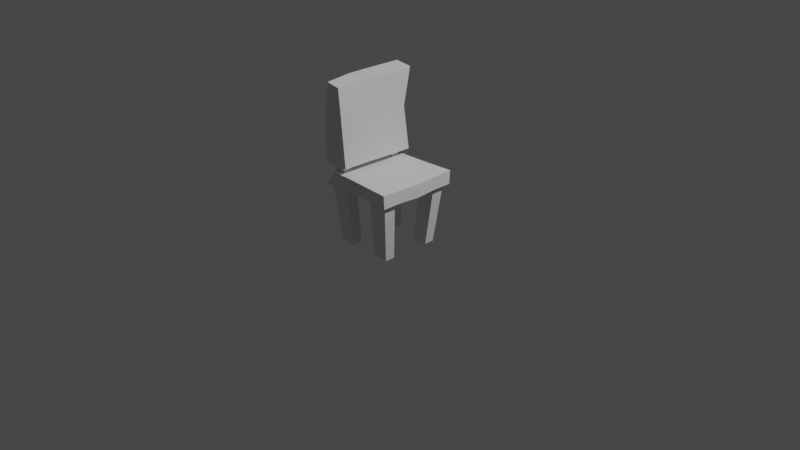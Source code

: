 # Source: chair.blend  (saved by Blender 3.5.10; exported with 4.5.12 LTS)
import bpy
from mathutils import Matrix  # noqa: F401  (used for matrix-valued properties, if any)

bpy.ops.wm.read_factory_settings(use_empty=True)
scene = bpy.context.scene
scene.name = 'Scene'

# ---- collections
col_collection = bpy.data.collections.new('Collection'); scene.collection.children.link(col_collection)

# ---- node groups
ng_auto_smooth = bpy.data.node_groups.new('Auto Smooth', 'GeometryNodeTree')
_s = ng_auto_smooth.interface.new_socket(name='Geometry', in_out='OUTPUT', socket_type='NodeSocketGeometry')
_s = ng_auto_smooth.interface.new_socket(name='Geometry', in_out='INPUT', socket_type='NodeSocketGeometry')
_s = ng_auto_smooth.interface.new_socket(name='Angle', in_out='INPUT', socket_type='NodeSocketFloat')
_s.subtype = 'ANGLE'
_s.min_value = 0.0
_s.max_value = 3.142
ng_auto_smooth.is_modifier = True
_N = ng_auto_smooth.nodes; _L = ng_auto_smooth.links
n0 = _N.new('NodeGroupOutput'); n0.name = 'Group Output'; n0.location = (480, -100)
n1 = _N.new('NodeGroupInput'); n1.name = 'Group Input'; n1.location = (-420, -300)
n2 = _N.new('NodeGroupInput'); n2.name = 'Group Input.001'; n2.location = (-60, -100)
n3 = _N.new('GeometryNodeSetShadeSmooth'); n3.name = 'Set Shade Smooth'; n3.location = (120, -100)
n3.domain = 'EDGE'
n4 = _N.new('GeometryNodeSetShadeSmooth'); n4.name = 'Set Shade Smooth.001'; n4.location = (300, -100)
n5 = _N.new('GeometryNodeInputMeshEdgeAngle'); n5.name = 'Edge Angle'; n5.location = (-420, -220)
n6 = _N.new('GeometryNodeInputEdgeSmooth'); n6.name = 'Is Edge Smooth'; n6.location = (-60, -160)
n7 = _N.new('GeometryNodeInputShadeSmooth'); n7.name = 'Is Face Smooth'; n7.location = (-240, -340)
n8 = _N.new('FunctionNodeBooleanMath'); n8.name = 'Boolean Math'; n8.location = (-60, -220)
n9 = _N.new('FunctionNodeCompare'); n9.name = 'Compare'; n9.location = (-240, -180)
n9.operation = 'LESS_EQUAL'
_L.new(n5.outputs[0], n9.inputs[0])
_L.new(n4.outputs[0], n0.inputs[0])
_L.new(n1.outputs[1], n9.inputs[1])
_L.new(n9.outputs[0], n8.inputs[0])
_L.new(n7.outputs[0], n8.inputs[1])
_L.new(n2.outputs[0], n3.inputs[0])
_L.new(n6.outputs[0], n3.inputs[1])
_L.new(n3.outputs[0], n4.inputs[0])
_L.new(n8.outputs[0], n3.inputs[2])
n0.is_active_output = True

# ---- world
world_world = bpy.data.worlds.new('World'); scene.world = world_world
world_world.use_nodes = True; world_world.node_tree.nodes.clear()
_N = world_world.node_tree.nodes; _L = world_world.node_tree.links
n0 = _N.new('ShaderNodeOutputWorld'); n0.name = 'World Output'; n0.location = (300, 300)
n1 = _N.new('ShaderNodeBackground'); n1.name = 'Background'; n1.location = (10, 300)
n1.inputs[0].default_value = (0.05088, 0.05088, 0.05088, 1.0)
_L.new(n1.outputs[0], n0.inputs[0])
n0.is_active_output = True
world_world.color = (0.05088, 0.05088, 0.05088)
world_world.use_sun_shadow = False
world_world.sun_shadow_jitter_overblur = 0.0

# ---- cameras
cam_camera = bpy.data.cameras.new('Camera')
cam_camera.clip_end = 100.0
cam_camera.ortho_scale = 7.314

# ---- lights
light_light = bpy.data.lights.new('Light', 'POINT')
light_light.transmission_factor = 0.0
light_light.energy = 1000.0
light_light.shadow_soft_size = 0.1
light_light.shadow_maximum_resolution = 0.006
light_light.use_absolute_resolution = True

# ---- meshes
me_cube_009 = bpy.data.meshes.new('Cube.009')
me_cube_009.from_pydata([(-0.8992, -0.8992, -1.0), (-0.8518, -0.8324, 1.0), (-0.8992, 0.8992, -1.0), (-0.8222, 0.8076, 1.0), (0.9049, -0.9214, -1.0), (1.0, -1.036, 1.0), (0.9049, 0.9213, -1.0), (1.0, 1.06, 1.0), (-0.8992, 0.6044, -1.0), (-1.0, 0.003634, -0.826), (-0.8992, -0.5972, -1.0), (-0.8518, -0.6042, 1.0), (-1.0, 0.003634, 1.0), (-0.8223, 0.6346, 1.0), (0.9049, -0.6119, -1.0), (1.0, 0.02983, -1.246), (0.9049, 0.6193, -1.0), (1.0, 0.5036, 0.91), (1.0, 0.003634, 0.7325), (1.0, -0.4964, 0.903), (0.4284, 0.9213, -1.0), (-0.4341, 0.8992, -1.0), (-0.547, 0.8321, 1.0), (0.3333, 1.0, 1.0), (-0.4341, -0.8992, -1.0), (0.4284, -0.9214, -1.0), (0.3333, -1.0, 1.0), (-0.6111, -0.8146, 1.0), (-0.547, 0.6356, 1.0), (-0.6111, -0.6239, 1.0), (0.4284, 0.6193, -1.0), (-0.4341, 0.6044, -1.0), (0.4284, -0.6119, -1.0), (-0.4341, -0.5972, -1.0), (-1.001, -0.4946, -1.071), (-1.0, -1.0, -1.0), (-0.3333, 1.0, -0.834), (-1.0, 1.0, -1.0), (1.008, 0.516, -1.0), (1.008, 1.025, -1.0), (0.3251, -1.025, -0.8004), (1.008, -1.025, -1.0), (-1.0, 0.5036, -1.0), (1.008, -0.5087, -1.0), (-0.3333, 0.5036, -1.0), (-0.3333, -0.4964, -1.0), (0.3251, 1.025, -1.0), (-0.3333, -1.0, -1.0), (0.3251, 0.516, -1.0), (0.3251, -0.5087, -1.0), (-0.7593, -0.5039, -9.998), (-0.7593, -0.759, -9.998), (-0.3666, 0.7595, -9.998), (-0.7593, 0.7595, -9.998), (0.7593, 0.5106, -9.998), (0.7593, 0.7595, -9.998), (0.3666, -0.759, -9.998), (0.7593, -0.759, -9.998), (-0.7593, 0.5106, -9.998), (0.7593, -0.5039, -9.998), (-0.3666, 0.5106, -9.998), (-0.3666, -0.5039, -9.998), (0.3666, 0.7595, -9.998), (-0.3666, -0.759, -9.998), (0.3666, 0.5106, -9.998), (0.3666, -0.5039, -9.998), (-0.9777, 0.4701, 1.0), (-0.9777, 0.9908, 1.0), (-0.3556, -0.9634, 1.0), (-0.7396, -0.9964, 1.0), (-0.9777, -0.4631, 0.8681), (-0.3556, 0.9587, 1.0), (-0.3556, 0.4701, 1.0), (-0.3556, -0.4631, 1.0), (-0.9128, 0.5909, 3.354), (-0.9128, 0.9128, 3.354), (-0.4206, -0.9128, 3.354), (-0.9128, -0.9128, 3.354), (-0.9128, -0.5836, 3.354), (-0.4206, 0.9128, 3.354), (-0.4206, 0.5909, 3.354), (-0.4206, -0.5836, 3.354), (-0.9429, -1.024, 2.178), (-0.8036, -1.051, 14.33), (-0.9317, 0.9949, 1.888), (-0.8346, 1.098, 14.48), (-0.3962, -0.9326, 2.051), (-0.3925, -1.098, 14.14), (-0.3758, 1.039, 1.888), (-0.3976, 1.095, 14.19), (-0.9468, -1.038, 8.251), (-0.9317, 1.046, 8.18), (-0.5194, 1.018, 8.244), (-0.3943, -1.015, 8.217), (-0.9354, 0.3217, 1.985), (-0.9392, -0.3514, 2.081), (-0.9125, -0.3352, 14.38), (-0.8877, 0.3812, 14.43), (-0.3967, -0.2756, 1.996), (-0.3748, 0.3815, 1.942), (-0.3959, 0.3636, 13.92), (-0.3942, -0.3672, 14.42), (-0.4589, 0.0354, 8.231), (-0.3952, 0.03401, 14.15), (-0.3855, 0.05965, 1.969), (-0.8979, 0.08565, 14.41), (-0.9392, 0.01501, 8.215), (-0.9375, -0.04737, 2.038), (0.2929, 0.4862, 0.957), (0.2854, -0.4788, 0.9541)], [], [(10, 33, 61, 50), (11, 1, 77, 78), (13, 28, 80, 74), (33, 24, 63, 61), (68, 69, 35, 47, 40, 41, 5, 26), (23, 7, 39, 46, 36, 37, 67, 71), (19, 5, 41, 43, 15, 18), (31, 8, 58, 60), (101, 87, 93, 102, 103), (30, 20, 62, 64), (66, 67, 37, 42, 9, 12), (10, 0, 35, 34), (21, 2, 37, 36), (16, 6, 39, 38), (25, 4, 41, 40), (2, 8, 42, 37), (4, 14, 43, 41), (8, 31, 44, 42), (33, 10, 34, 45), (6, 20, 46, 39), (0, 24, 47, 35), (30, 16, 38, 48), (14, 32, 49, 43), (31, 21, 36, 44), (20, 30, 48, 46), (24, 33, 45, 47), (32, 25, 40, 49), (65, 59, 57, 56), (62, 55, 54, 64), (53, 52, 60, 58), (50, 61, 63, 51), (0, 10, 50, 51), (25, 32, 65, 56), (20, 6, 55, 62), (2, 21, 52, 53), (24, 0, 51, 63), (6, 16, 54, 55), (16, 30, 64, 54), (4, 25, 56, 57), (32, 14, 59, 65), (8, 2, 53, 58), (21, 31, 60, 52), (14, 4, 57, 59), (13, 3, 67, 66), (27, 1, 69, 68), (1, 11, 70, 69), (3, 22, 71, 67), (28, 13, 66, 72), (11, 29, 73, 70), (22, 28, 72, 71), (29, 27, 68, 73), (81, 78, 77, 76), (79, 75, 74, 80), (3, 13, 74, 75), (27, 29, 81, 76), (29, 11, 78, 81), (22, 3, 75, 79), (1, 27, 76, 77), (28, 22, 79, 80), (96, 83, 87, 101, 103, 100, 89, 85, 97, 105), (48, 38, 15, 43, 49, 40, 47, 45, 34, 9, 42, 44, 36, 46), (95, 98, 86, 82), (97, 85, 91, 106, 105), (93, 87, 83, 90), (84, 88, 99, 94), (94, 99, 104, 98, 95, 107), (73, 68, 26, 5, 19, 109), (91, 85, 89, 92), (18, 15, 38, 39, 7, 17), (92, 102, 104, 99, 88), (103, 102, 92, 89, 100), (104, 102, 93, 86, 98), (92, 88, 84, 91), (90, 106, 107, 95, 82), (107, 106, 91, 84, 94), (105, 106, 90, 83, 96), (90, 82, 86, 93), (72, 66, 12, 70, 73), (72, 108, 17, 7, 23, 71), (19, 18, 17, 108), (12, 9, 34, 35, 69, 70), (109, 108, 72, 73), (108, 109, 19)])
me_cube_009.polygons.foreach_set('use_smooth', [True] * 83)
_uv = me_cube_009.uv_layers.new(name='UVMap')
_uv.uv.foreach_set('vector', [0.8858, 0.0, 0.9204, 0.0002606, 0.9204, 0.6698, 0.8912, 0.6696, 0.4423, 0.1542, 0.4593, 0.1543, 0.4648, 0.3294, 0.4403, 0.3294, 0.6697, 0.4846, 0.6902, 0.4846, 0.6996, 0.6598, 0.663, 0.6598, 0.3909, 0.999, 0.3685, 0.9992, 0.372, 0.3296, 0.3909, 0.3294, 0.8946, 0.7779, 0.8946, 0.8065, 0.7458, 0.8259, 0.7458, 0.7763, 0.7607, 0.7273, 0.7458, 0.6765, 0.8946, 0.6771, 0.8946, 0.7266, 0.7458, 0.8761, 0.7458, 0.8265, 0.8946, 0.8259, 0.8946, 0.8767, 0.8823, 0.9257, 0.8946, 0.9753, 0.7458, 0.9737, 0.7458, 0.9274, 0.5944, 0.1599, 0.5543, 0.1671, 0.5551, 0.01832, 0.5935, 0.01832, 0.6336, 0.0, 0.6316, 0.1472, 0.955, 0.6696, 0.9204, 0.6698, 0.9258, 0.0002143, 0.955, 0.0, 0.05428, 0.9318, 0.0, 0.9111, 0.008168, 0.4703, 0.08639, 0.4716, 0.08424, 0.9118, 0.4134, 0.9991, 0.3909, 0.9994, 0.3949, 0.3296, 0.4134, 0.3294, 0.3621, 0.154, 0.3234, 0.1539, 0.323, 0.005077, 0.3599, 0.00514, 0.3971, 0.01815, 0.3968, 0.154, 0.6038, 0.9465, 0.6038, 0.969, 0.5963, 0.9765, 0.5963, 0.9387, 0.6384, 0.8352, 0.6038, 0.8352, 0.5963, 0.8277, 0.646, 0.8282, 0.7381, 0.856, 0.7381, 0.8336, 0.7458, 0.8259, 0.7458, 0.8637, 0.7026, 0.9706, 0.7381, 0.9706, 0.7458, 0.9783, 0.695, 0.9789, 0.6038, 0.8352, 0.6038, 0.8571, 0.5963, 0.8646, 0.5963, 0.8277, 0.7381, 0.9706, 0.7381, 0.9476, 0.7458, 0.9399, 0.7458, 0.9783, 0.6038, 0.8571, 0.6384, 0.8571, 0.6459, 0.8646, 0.5963, 0.8646, 0.6384, 0.9465, 0.6038, 0.9465, 0.5963, 0.9387, 0.6459, 0.939, 0.7381, 0.8336, 0.7026, 0.8336, 0.6949, 0.8259, 0.7458, 0.8259, 0.6038, 0.969, 0.6384, 0.969, 0.6459, 0.9765, 0.5963, 0.9765, 0.7026, 0.856, 0.7381, 0.856, 0.7458, 0.8637, 0.6949, 0.8637, 0.7381, 0.9476, 0.7026, 0.9476, 0.6949, 0.9399, 0.7458, 0.9399, 0.6384, 0.8571, 0.6384, 0.8352, 0.646, 0.8282, 0.6459, 0.8646, 0.7026, 0.8336, 0.7026, 0.856, 0.6949, 0.8637, 0.6949, 0.8259, 0.6384, 0.969, 0.6384, 0.9465, 0.6459, 0.939, 0.6459, 0.9765, 0.7026, 0.9476, 0.7026, 0.9706, 0.695, 0.9789, 0.6949, 0.9399, 0.6291, 0.4114, 0.6291, 0.3821, 0.6481, 0.3821, 0.6481, 0.4114, 0.6481, 0.3821, 0.6481, 0.3529, 0.6666, 0.3529, 0.6666, 0.3821, 0.6666, 0.3821, 0.6666, 0.4114, 0.6481, 0.4114, 0.6481, 0.3821, 0.6291, 0.3821, 0.6291, 0.3529, 0.6481, 0.3529, 0.6481, 0.3821, 0.4134, 0.3294, 0.4359, 0.3296, 0.4359, 0.9991, 0.4169, 0.9989, 0.323, 0.3294, 0.346, 0.3297, 0.346, 0.9994, 0.327, 0.9991, 0.7457, 0.6697, 0.7102, 0.67, 0.7165, 0.0002011, 0.7457, 0.0, 0.8166, 0.0, 0.8512, 0.0002595, 0.8512, 0.67, 0.822, 0.6698, 0.8858, 0.6697, 0.8512, 0.67, 0.8566, 0.0002214, 0.8858, 0.0, 0.346, 0.3294, 0.3685, 0.3297, 0.3685, 0.9994, 0.35, 0.9992, 0.5543, 0.1671, 0.5897, 0.1674, 0.5897, 0.8369, 0.5605, 0.8367, 0.7457, 0.0, 0.7812, 0.0002404, 0.7812, 0.67, 0.7519, 0.6698, 0.8166, 0.6696, 0.7812, 0.6698, 0.7874, 0.0002001, 0.8166, 0.0, 1.0, 0.6695, 0.9781, 0.6698, 0.9815, 0.000207, 1.0, 0.0, 0.4359, 0.3294, 0.4578, 0.3296, 0.4578, 0.9992, 0.4393, 0.999, 0.9781, 0.6698, 0.955, 0.67, 0.9591, 0.0002285, 0.9781, 0.0, 0.6091, 0.7932, 0.609, 0.806, 0.5973, 0.8196, 0.5976, 0.7809, 0.6257, 0.6855, 0.6078, 0.684, 0.6163, 0.6719, 0.6448, 0.6746, 0.4593, 0.1543, 0.4423, 0.1542, 0.4316, 0.1443, 0.4718, 0.1544, 0.609, 0.806, 0.6294, 0.808, 0.6436, 0.8176, 0.5973, 0.8196, 0.6296, 0.7934, 0.6091, 0.7932, 0.5976, 0.7809, 0.6439, 0.7812, 0.6077, 0.701, 0.6256, 0.6997, 0.6445, 0.7118, 0.5986, 0.7117, 0.6294, 0.808, 0.6296, 0.7934, 0.6439, 0.7812, 0.6436, 0.8176, 0.6256, 0.6997, 0.6257, 0.6855, 0.6448, 0.6746, 0.6445, 0.7118, 0.6291, 0.4846, 0.6291, 0.448, 0.6536, 0.448, 0.6536, 0.4846, 0.6291, 0.448, 0.6291, 0.4114, 0.6531, 0.4114, 0.6531, 0.448, 0.9046, 0.6698, 0.9174, 0.6698, 0.9204, 0.8449, 0.8965, 0.8449, 0.6755, 0.1671, 0.6896, 0.1671, 0.6925, 0.3425, 0.668, 0.3425, 0.6456, 0.1671, 0.6635, 0.1671, 0.668, 0.3423, 0.6314, 0.3423, 0.5991, 0.4846, 0.6196, 0.4846, 0.6263, 0.6599, 0.5897, 0.6599, 0.6309, 0.4846, 0.6488, 0.4846, 0.663, 0.6599, 0.6263, 0.6599, 0.9238, 0.6698, 0.9385, 0.6698, 0.9444, 0.8451, 0.9204, 0.8451, 0.5897, 0.3778, 0.5981, 0.3247, 0.6291, 0.3216, 0.6282, 0.3755, 0.6287, 0.4058, 0.6291, 0.4307, 0.6282, 0.4846, 0.595, 0.4843, 0.5913, 0.4311, 0.5906, 0.4091, 0.6949, 0.8637, 0.7458, 0.8637, 0.7452, 0.8992, 0.7458, 0.9399, 0.6949, 0.9399, 0.695, 0.9789, 0.6459, 0.9765, 0.6459, 0.939, 0.5963, 0.9387, 0.5963, 0.9023, 0.5963, 0.8646, 0.6459, 0.8646, 0.646, 0.8282, 0.6949, 0.8259, 0.6314, 0.2175, 0.5911, 0.2235, 0.5908, 0.1745, 0.6314, 0.1671, 0.2698, 0.004155, 0.323, 0.0, 0.323, 0.4686, 0.2463, 0.4666, 0.2479, 0.00586, 0.5543, 0.4589, 0.5543, 0.8999, 0.5237, 0.9136, 0.5131, 0.4615, 0.6314, 0.3181, 0.5901, 0.3216, 0.5897, 0.2726, 0.6314, 0.2678, 0.6314, 0.2678, 0.5897, 0.2726, 0.5904, 0.2486, 0.5911, 0.2235, 0.6314, 0.2175, 0.6314, 0.2402, 0.6445, 0.7118, 0.6448, 0.6746, 0.6961, 0.6723, 0.7457, 0.67, 0.7456, 0.7103, 0.6923, 0.7111, 0.472, 0.4685, 0.4795, 0.0, 0.512, 0.02135, 0.5027, 0.4638, 0.6316, 0.1472, 0.6336, 0.0, 0.6697, 0.01832, 0.7076, 0.01832, 0.7102, 0.1671, 0.6688, 0.1604, 0.1596, 0.4729, 0.08639, 0.4716, 0.09027, 0.00568, 0.1142, 0.00382, 0.1631, 0.0, 0.08424, 0.9118, 0.08639, 0.4716, 0.1596, 0.4729, 0.1631, 0.9154, 0.1088, 0.8954, 0.09027, 0.00568, 0.08639, 0.4716, 0.008168, 0.4703, 0.01641, 0.01144, 0.06532, 0.007618, 0.5027, 0.4638, 0.5131, 0.9368, 0.4718, 0.9368, 0.472, 0.4685, 0.1679, 0.4645, 0.2463, 0.4666, 0.2452, 0.9263, 0.2225, 0.9232, 0.1724, 0.9164, 0.2452, 0.9263, 0.2463, 0.4666, 0.323, 0.4686, 0.3228, 0.9368, 0.2726, 0.93, 0.2479, 0.00586, 0.2463, 0.4666, 0.1679, 0.4645, 0.1631, 0.01232, 0.2166, 0.008288, 0.5131, 0.4615, 0.5135, 0.00953, 0.5543, 0.0, 0.5543, 0.4589, 0.6439, 0.7812, 0.5976, 0.7809, 0.5963, 0.7461, 0.5986, 0.7117, 0.6445, 0.7118, 0.6439, 0.7812, 0.6922, 0.7829, 0.7449, 0.7847, 0.7443, 0.8259, 0.6948, 0.821, 0.6436, 0.8176, 0.7456, 0.7103, 0.7457, 0.7478, 0.7449, 0.7847, 0.6922, 0.7829, 0.3968, 0.154, 0.3971, 0.01815, 0.4342, 0.0, 0.4718, 0.00533, 0.4718, 0.1544, 0.4316, 0.1443, 0.6923, 0.7111, 0.6922, 0.7829, 0.6439, 0.7812, 0.6445, 0.7118, 0.6922, 0.7829, 0.6923, 0.7111, 0.7456, 0.7103])
me_cube_009.update()

# ---- objects
ob_light = bpy.data.objects.new('Light', light_light)
ob_camera = bpy.data.objects.new('Camera', cam_camera)
ob_chair = bpy.data.objects.new('chair', me_cube_009)

# ---- transforms, parenting, visibility, modifiers, constraints
ob_light.location = (4.076, 1.005, 5.904)
ob_light.rotation_euler = (0.6503, 0.05522, 1.866)
ob_light.lock_rotations_4d = False
ob_light.empty_display_type = 'ARROWS'
ob_light.color = (0.0, 0.0, 0.0, 0.0)
ob_light.lineart.crease_threshold = 0.0
ob_camera.location = (7.359, -6.926, 4.958)
ob_camera.rotation_euler = (1.109, 0.0, 0.8149)
ob_camera.lock_rotations_4d = False
ob_camera.empty_display_type = 'ARROWS'
ob_camera.color = (0.0, 0.0, 0.0, 0.0)
ob_camera.display_type = 'WIRE'
ob_camera.lineart.crease_threshold = 0.0
ob_chair.location = (-0.1852, 0.01215, 0.4001)
ob_chair.scale = (0.4331, 0.4331, 0.07153)
_m = ob_chair.modifiers.new('Auto Smooth', 'NODES')
_m.node_group = ng_auto_smooth
_gi = [s.identifier for s in ng_auto_smooth.interface.items_tree if s.item_type == 'SOCKET' and s.in_out == 'INPUT']
_m[_gi[1]] = 0.5236  # Angle

# ---- collection membership
col_collection.objects.link(ob_light)
col_collection.objects.link(ob_camera)
col_collection.objects.link(ob_chair)

# ---- scene / render settings (as saved in the file)
scene.camera = ob_camera
scene.frame_start = 1; scene.frame_end = 250; scene.frame_set(1)
scene.render.engine = 'BLENDER_EEVEE_NEXT'
scene.cycles.sampling_pattern = 'TABULATED_SOBOL'
scene.view_settings.view_transform = 'Filmic'
bpy.context.view_layer.update()
